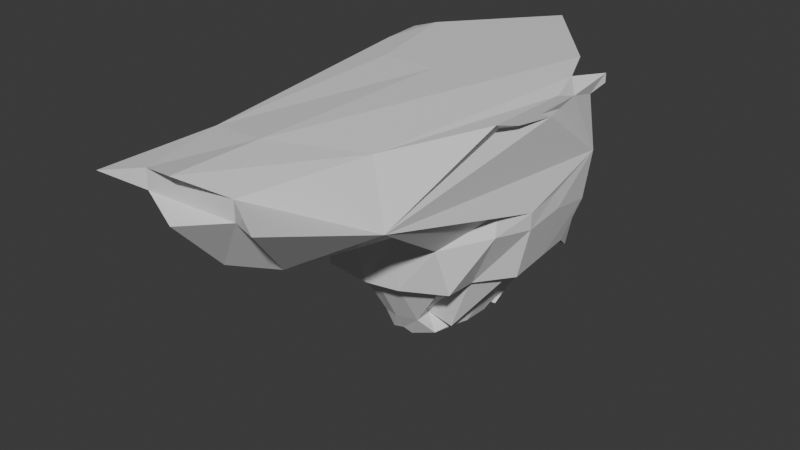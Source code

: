 # Source: house.blend  (saved by Blender 4.2.66; exported with 4.5.12 LTS)
import bpy
from mathutils import Matrix  # noqa: F401  (used for matrix-valued properties, if any)

bpy.ops.wm.read_factory_settings(use_empty=True)
scene = bpy.context.scene
scene.name = 'Scene'

# ---- collections
col_collection = bpy.data.collections.new('Collection'); scene.collection.children.link(col_collection)

# ---- materials (node trees are filled in below, after node groups)
mat_material = bpy.data.materials.new('Material')
mat_material.alpha_threshold = 0.0
mat_material.use_transparent_shadow = False
mat_material.roughness = 0.5
mat_material.line_color = (0.0, 0.0, 0.0, 1.0)

# ---- material node trees
mat_material.use_nodes = True; mat_material.node_tree.nodes.clear()
_N = mat_material.node_tree.nodes; _L = mat_material.node_tree.links
n0 = _N.new('ShaderNodeOutputMaterial'); n0.name = 'Material Output'; n0.location = (300, 300)
n1 = _N.new('ShaderNodeBsdfPrincipled'); n1.name = 'Principled BSDF'; n1.location = (10, 300)
n1.inputs[3].default_value = 1.45
_L.new(n1.outputs[0], n0.inputs[0])
n0.is_active_output = True

# ---- world
world_world = bpy.data.worlds.new('World'); scene.world = world_world
world_world.use_nodes = True; world_world.node_tree.nodes.clear()
_N = world_world.node_tree.nodes; _L = world_world.node_tree.links
n0 = _N.new('ShaderNodeOutputWorld'); n0.name = 'World Output'; n0.location = (300, 300)
n1 = _N.new('ShaderNodeBackground'); n1.name = 'Background'; n1.location = (10, 300)
n1.inputs[0].default_value = (0.05088, 0.05088, 0.05088, 1.0)
_L.new(n1.outputs[0], n0.inputs[0])
n0.is_active_output = True
world_world.color = (0.05088, 0.05088, 0.05088)
world_world.sun_shadow_jitter_overblur = 0.0

# ---- meshes
me_cube = bpy.data.meshes.new('Cube')
me_cube.from_pydata([(18.46, 3.12, 15.91), (18.05, 2.028, 14.11), (18.46, -14.75, 16.79), (16.82, -11.45, 14.89), (-17.15, 4.835, 17.24), (-19.26, 14.35, 1.408), (-10.75, -38.89, 16.75), (-16.52, -39.85, 6.641), (16.68, 7.236, 17.44), (17.65, 13.87, 3.546), (11.76, -32.42, 16.61), (16.26, -35.54, 7.648), (-0.5339, -40.54, 18.03), (8.945, -4.644, 18.03), (-10.01, -4.644, 18.03), (-0.5339, 31.56, 18.03), (-0.5339, -4.644, 18.03), (18.46, 5.405, 15.31), (18.46, -9.035, 14.98), (18.46, 0.9461, 16.61), (18.46, -0.8089, 13.8), (18.46, -3.653, 15.05), (-0.8225, 16.28, 3.188), (18.46, 14.35, 14.86), (-19.53, 14.35, 14.86), (8.965, 14.35, 18.03), (-10.03, 14.35, 18.03), (-10.55, 17.79, 0.445), (17.85, 11.1, 13.82), (-18.71, 11.06, 13.83), (13.72, 14.35, 18.03), (-5.284, 14.35, 18.03), (8.65, 16.26, -0.02599), (18.46, 14.35, 16.45), (-19.53, 14.35, 16.45), (4.216, 14.35, 18.03), (-14.78, 14.35, 18.03), (-19.81, -4.644, -0.268), (-15.63, 19.8, -5.986), (-0.5759, -48.08, 2.646), (18.67, -4.737, -0.2584), (3.927, 16.28, 3.188), (-5.572, 16.28, 3.188), (12.69, 21.69, -5.177), (-17.34, -11.95, 1.383), (-16.16, 10.17, 7.549), (7.813, -45.52, 3.825), (18.05, 2.683, 0.2805), (1.552, 16.28, 3.188), (-7.947, 16.28, 3.188), (10.79, 17.76, 3.931), (-18.98, 2.657, 0.2848), (-12.87, 17.43, 6.659), (-8.497, -46.14, 3.887), (16.82, -11.06, 1.294), (6.126, 17.45, 8.486), (-3.197, 16.28, 3.188), (15.15, 15.73, -2.243), (-18.0, -12.61, -1.952), (-14.66, -18.77, -3.469), (-16.91, 17.81, -8.615), (-18.12, 8.554, 2.589), (6.18, -20.09, -1.956), (11.8, -19.09, -3.213), (18.18, 3.336, -2.723), (17.03, 12.71, -4.753), (1.371, 16.58, -6.889), (-1.004, 16.58, -6.889), (-8.128, 16.58, -6.889), (-10.43, 16.53, -6.748), (10.55, 19.1, -7.161), (8.449, 17.2, 0.476), (-19.15, 3.319, -2.721), (-19.74, -4.644, -3.116), (-13.17, 18.27, -9.86), (-15.15, 15.67, -1.935), (-6.585, -20.76, -1.968), (-0.4895, -23.02, -3.302), (17.31, -11.99, -2.015), (18.62, -4.714, -3.109), (5.915, 17.58, -10.76), (3.797, 16.24, -5.517), (-3.379, 16.58, -6.889), (-5.754, 16.58, -6.889), (15.54, 14.6, -3.98), (13.05, 18.45, -3.171), (-12.86, -10.99, -11.01), (-10.87, -15.62, -12.74), (-13.47, 11.25, -12.43), (-15.59, 7.638, -11.65), (3.337, -17.85, -12.54), (10.06, -15.78, -12.12), (14.9, 2.888, -11.55), (14.68, 7.729, -11.65), (1.315, 10.03, -16.71), (-0.7121, 10.03, -16.71), (-6.794, 10.03, -16.71), (-8.848, 9.983, -16.57), (10.23, 11.64, -11.33), (8.993, 11.66, -11.13), (-15.87, 2.88, -11.55), (-16.36, -4.07, -11.96), (-11.54, 12.07, -12.85), (-15.23, 11.07, -12.84), (-3.722, -18.01, -12.68), (-0.2397, -18.52, -12.54), (12.4, -10.6, -10.98), (15.25, -3.921, -11.95), (5.296, 10.16, -17.05), (3.343, 10.03, -16.71), (-2.74, 10.03, -16.71), (-4.767, 10.03, -16.71), (13.42, 12.19, -11.56), (13.64, 11.19, -13.16), (-15.39, -11.25, -11.79), (-10.93, -17.75, -10.95), (-16.5, 10.73, -5.99), (-15.59, 8.625, -12.55), (5.54, -20.1, -11.64), (12.92, -17.04, -11.15), (16.17, 3.153, -11.55), (15.48, 9.554, -11.68), (1.655, 14.66, -8.68), (-0.7203, 14.66, -8.68), (-7.784, 14.62, -8.567), (-10.2, 14.66, -9.343), (10.71, 15.33, -11.54), (8.492, 15.43, -11.46), (-17.14, 3.073, -11.55), (-17.73, -4.678, -11.95), (-12.84, 14.86, -7.983), (-12.91, 13.66, -8.168), (-8.145, -20.17, -11.75), (-0.3321, -20.82, -11.97), (12.74, -11.09, -11.57), (16.61, -4.739, -11.94), (6.567, 14.01, -6.259), (4.003, 14.71, -8.802), (-3.095, 14.66, -8.68), (-5.47, 14.66, -8.68), (13.85, 13.74, -14.66), (12.56, 15.49, -11.65), (-7.35, -9.358, -22.38), (-6.54, -10.91, -19.88), (-9.891, 4.412, -20.5), (-9.529, 2.762, -20.88), (3.887, -13.26, -20.75), (3.469, -10.09, -20.52), (8.458, -0.4366, -20.52), (8.546, 2.836, -20.88), (1.602, 8.505, -14.58), (-0.5317, 8.505, -14.58), (-6.933, 8.505, -14.58), (-10.46, 10.13, -11.31), (8.467, 6.366, -19.09), (6.124, 5.455, -20.61), (-9.41, -0.4547, -20.52), (-9.218, -3.205, -20.23), (-8.349, 4.69, -22.23), (-7.536, 5.435, -20.81), (-2.675, -13.15, -21.24), (-0.3656, -13.47, -21.4), (8.069, -9.836, -21.83), (8.406, -2.759, -20.27), (6.979, 10.13, -11.31), (3.736, 8.505, -14.58), (-2.665, 8.505, -14.58), (-4.799, 8.505, -14.58), (8.917, 4.429, -20.5), (6.64, 5.463, -20.81), (-7.452, -7.793, -23.12), (-3.466, -10.58, -24.46), (-7.931, 2.857, -23.69), (-7.861, 2.56, -23.44), (1.449, -11.61, -24.94), (5.35, -10.57, -23.82), (7.26, 0.244, -23.73), (6.943, 2.599, -23.44), (1.135, 4.829, -20.12), (-0.5273, 4.829, -20.12), (-5.513, 4.829, -20.12), (-3.308, 0.3014, -29.2), (6.291, 3.037, -23.71), (7.21, 7.564, -14.63), (-8.301, 0.1695, -23.73), (-8.218, -4.515, -23.65), (-10.44, 7.564, -14.63), (-8.594, 3.011, -23.72), (-2.294, -11.65, -24.94), (-0.3289, -11.54, -24.58), (6.668, -7.356, -23.16), (7.215, -4.421, -23.66), (1.378, 0.3014, -29.2), (2.797, 4.829, -20.12), (-2.189, 4.829, -20.12), (-3.851, 4.829, -20.12), (7.016, 2.882, -23.69), (7.564, 3.015, -23.72), (1.659, 14.66, -12.66), (-0.7153, 14.66, -12.66), (-7.719, 14.66, -12.66), (-8.985, 14.69, -12.75), (10.62, 14.27, -11.2), (8.355, 14.26, -11.22), (6.267, 14.78, -13.0), (4.034, 14.66, -12.66), (-3.09, 14.66, -12.66), (-5.465, 14.66, -12.66), (1.497, 6.971, -15.82), (-0.5307, 6.971, -15.82), (-6.613, 6.971, -15.82), (-8.52, 6.971, -15.82), (7.776, 9.008, -11.73), (-10.78, 9.008, -11.73), (5.431, 6.971, -15.82), (3.524, 6.971, -15.82), (-2.558, 6.971, -15.82), (-4.586, 6.971, -15.82), (-0.7656, 15.9, 3.928), (-8.596, 16.67, 0.0442), (8.431, 17.92, 9.162), (3.984, 15.9, 3.928), (-5.515, 15.9, 3.928), (1.609, 15.9, 3.928), (-7.89, 15.9, 3.928), (8.754, 19.7, 7.895), (6.359, 15.9, 3.928), (-3.14, 15.9, 3.928), (-10.0, 14.86, -13.22), (10.92, 14.24, -10.94), (9.555, 9.008, -11.73), (9.995, 9.008, -11.73), (1.841, 14.35, -11.81), (-0.5339, 14.35, -11.81), (-7.498, 14.35, -11.81), (-8.844, 14.35, -11.81), (9.416, 14.45, -12.09), (8.659, 14.44, -12.07), (6.591, 14.35, -11.81), (4.216, 14.35, -11.81), (-2.909, 14.35, -11.81), (-5.284, 14.35, -11.81), (1.841, 9.008, -11.73), (-0.5339, 9.008, -11.73), (-7.658, 9.008, -11.73), (-8.248, 9.008, -11.73), (7.776, 9.008, -11.73), (6.43, 9.008, -11.73), (4.216, 9.008, -11.73), (-2.909, 9.008, -11.73), (-5.284, 9.008, -11.73), (-15.01, -55.79, 14.71), (-7.817, -53.36, 16.32), (7.298, -52.47, 16.23), (13.88, -55.88, 14.72), (-0.5339, -55.55, 18.03), (7.317, -52.47, 13.07), (-7.836, -53.36, 13.16), (-0.5899, -56.09, 11.41)], [], [(16, 14, 6, 12), (39, 46, 256, 258), (7, 6, 14, 4, 34, 24, 29, 5, 51, 37, 44), (48, 41, 81, 66), (21, 19, 2, 18), (5, 29, 24, 34, 4, 36, 26, 31, 15, 35, 25, 30, 8, 33, 23, 28, 9, 57, 43, 50, 32, 55, 41, 48, 22, 56, 42, 49, 27, 52, 38, 45), (0, 17, 1, 9, 28, 23, 33, 8), (3, 18, 2, 10, 11), (2, 19, 0, 8, 13, 10), (1, 20, 3, 11, 54, 40, 47, 9), (13, 16, 12, 10), (8, 30, 25, 35, 15, 16, 13), (15, 31, 26, 36, 4, 14, 16), (20, 21, 18, 3), (1, 17, 21, 20), (17, 0, 19, 21), (74, 69, 125, 130), (22, 48, 66, 67), (49, 42, 83, 68), (50, 43, 85, 70), (37, 51, 72, 73), (9, 47, 64, 65), (51, 5, 61, 72), (38, 52, 74, 75), (52, 27, 69, 74), (39, 53, 76, 77), (53, 7, 59, 76), (7, 44, 58, 59), (40, 54, 78, 79), (27, 49, 68, 69), (54, 11, 63, 78), (5, 45, 60, 61), (41, 55, 80, 81), (55, 32, 71, 80), (42, 56, 82, 83), (56, 22, 67, 82), (43, 57, 84, 85), (57, 9, 65, 84), (44, 37, 73, 58), (45, 38, 75, 60), (32, 50, 70, 71), (46, 39, 77, 62), (47, 40, 79, 64), (11, 46, 62, 63), (77, 76, 132, 133), (76, 59, 115, 132), (79, 78, 134, 135), (78, 63, 119, 134), (81, 80, 136, 137), (80, 71, 127, 136), (83, 82, 138, 139), (82, 67, 123, 138), (85, 84, 140, 141), (59, 58, 114, 115), (84, 65, 121, 140), (58, 73, 129, 114), (61, 60, 116, 117), (60, 75, 131, 116), (63, 62, 118, 119), (62, 77, 133, 118), (65, 64, 120, 121), (64, 79, 135, 120), (67, 66, 122, 123), (66, 81, 137, 122), (69, 68, 124, 125), (68, 83, 139, 124), (71, 70, 126, 127), (70, 85, 141, 126), (73, 72, 128, 129), (72, 61, 117, 128), (75, 74, 130, 131), (113, 112, 168, 169), (86, 87, 115, 114), (88, 89, 117, 116), (90, 91, 119, 118), (92, 93, 121, 120), (94, 95, 123, 122), (96, 97, 125, 124), (98, 99, 127, 126), (100, 101, 129, 128), (102, 103, 131, 130), (104, 105, 133, 132), (106, 107, 135, 134), (108, 109, 137, 136), (110, 111, 139, 138), (112, 113, 141, 140), (101, 86, 114, 129), (103, 88, 116, 131), (105, 90, 118, 133), (107, 92, 120, 135), (109, 94, 122, 137), (111, 96, 124, 139), (113, 98, 126, 141), (89, 100, 128, 117), (97, 102, 130, 125), (87, 104, 132, 115), (91, 106, 134, 119), (99, 108, 136, 127), (95, 110, 138, 123), (93, 112, 140, 121), (162, 147, 175, 190), (87, 86, 142, 143), (112, 93, 149, 168), (86, 101, 157, 142), (89, 88, 144, 145), (88, 103, 159, 144), (91, 90, 146, 147), (90, 105, 161, 146), (93, 92, 148, 149), (92, 107, 163, 148), (95, 94, 150, 151), (94, 109, 165, 150), (97, 96, 152, 153), (96, 111, 167, 152), (99, 98, 154, 155), (98, 113, 169, 154), (101, 100, 156, 157), (100, 89, 145, 156), (103, 102, 158, 159), (102, 97, 153, 158), (105, 104, 160, 161), (104, 87, 143, 160), (107, 106, 162, 163), (106, 91, 147, 162), (109, 108, 164, 165), (108, 99, 155, 164), (111, 110, 166, 167), (110, 95, 151, 166), (173, 172, 187, 186, 181, 180, 195, 194, 179, 178, 193, 192, 183, 182, 197, 196, 177, 176, 191, 190, 175, 174, 189, 188, 171, 170, 185, 184), (165, 164, 192, 193), (164, 155, 183, 192), (167, 166, 194, 195), (166, 151, 179, 194), (169, 168, 196, 197), (143, 142, 170, 171), (168, 149, 177, 196), (142, 157, 185, 170), (145, 144, 172, 173), (144, 159, 187, 172), (147, 146, 174, 175), (146, 161, 189, 174), (149, 148, 176, 177), (148, 163, 191, 176), (151, 150, 178, 179), (150, 165, 193, 178), (153, 152, 180, 181), (152, 167, 195, 180), (155, 154, 182, 183), (154, 169, 197, 182), (157, 156, 184, 185), (156, 145, 173, 184), (159, 158, 186, 187), (158, 153, 181, 186), (161, 160, 188, 189), (160, 143, 171, 188), (163, 162, 190, 191), (164, 165, 215, 214), (151, 166, 216, 209), (150, 151, 209, 208), (167, 152, 210, 217), (166, 167, 217, 216), (152, 153, 211, 210), (153, 158, 213, 211), (127, 136, 204, 203), (137, 122, 198, 205), (136, 137, 205, 204), (123, 138, 206, 199), (122, 123, 199, 198), (139, 124, 200, 207), (138, 139, 207, 206), (124, 125, 201, 200), (155, 164, 214, 212), (165, 150, 208, 215), (126, 127, 203, 202), (48, 22, 218, 223), (42, 49, 224, 222), (207, 200, 234, 241), (203, 204, 238, 237), (199, 206, 240, 233), (201, 125, 228, 235), (208, 209, 243, 242), (155, 212, 246, 231), (210, 211, 245, 244), (126, 202, 236, 229), (49, 27, 219, 224), (214, 215, 248, 247), (55, 41, 221, 226), (32, 55, 226, 220), (216, 217, 250, 249), (56, 42, 222, 227), (22, 56, 227, 218), (215, 208, 242, 248), (198, 199, 233, 232), (217, 210, 244, 250), (200, 201, 235, 234), (154, 155, 231, 230), (202, 203, 237, 236), (50, 32, 220, 225), (212, 214, 247, 246), (204, 205, 239, 238), (209, 216, 249, 243), (206, 207, 241, 240), (48, 41, 221, 223), (205, 198, 232, 239), (254, 253, 255, 252, 251, 257, 258, 256), (6, 7, 251, 252), (7, 53, 257, 251), (46, 11, 254, 256), (12, 6, 252, 255), (11, 10, 253, 254), (53, 39, 258, 257), (10, 12, 255, 253)])
_uv = me_cube.uv_layers.new(name='UVMap')
_uv.uv.foreach_set('vector', [0.75, 0.625, 0.875, 0.625, 0.875, 0.75, 0.75, 0.75, 0.375, 0.875, 0.375, 0.8125, 0.375, 0.8125, 0.375, 0.875, 0.375, 0.0, 0.625, 0.0, 0.625, 0.125, 0.625, 0.25, 0.5625, 0.25, 0.5, 0.25, 0.4375, 0.25, 0.375, 0.25, 0.375, 0.1875, 0.375, 0.125, 0.375, 0.0625, 0.375, 0.3906, 0.375, 0.4062, 0.375, 0.4062, 0.375, 0.3906, 0.5, 0.625, 0.625, 0.625, 0.625, 0.75, 0.5, 0.75, 0.375, 0.25, 0.4375, 0.25, 0.5, 0.25, 0.5625, 0.25, 0.625, 0.25, 0.625, 0.2812, 0.625, 0.3125, 0.625, 0.3438, 0.625, 0.375, 0.625, 0.4062, 0.625, 0.4375, 0.625, 0.4688, 0.625, 0.5, 0.5625, 0.5, 0.5, 0.5, 0.4375, 0.5, 0.375, 0.5, 0.375, 0.4844, 0.375, 0.4688, 0.375, 0.4531, 0.375, 0.4375, 0.375, 0.4219, 0.375, 0.4062, 0.375, 0.3906, 0.375, 0.375, 0.375, 0.3594, 0.375, 0.3438, 0.375, 0.3281, 0.375, 0.3125, 0.375, 0.2969, 0.375, 0.2812, 0.375, 0.2656, 0.625, 0.5, 0.5, 0.5, 0.375, 0.5, 0.375, 0.5, 0.4375, 0.5, 0.5, 0.5, 0.5625, 0.5, 0.625, 0.5, 0.375, 0.75, 0.5, 0.75, 0.625, 0.75, 0.625, 0.75, 0.375, 0.75, 0.625, 0.75, 0.625, 0.625, 0.625, 0.5, 0.625, 0.5, 0.625, 0.625, 0.625, 0.75, 0.375, 0.5, 0.375, 0.625, 0.375, 0.75, 0.375, 0.75, 0.375, 0.6875, 0.375, 0.625, 0.375, 0.5625, 0.375, 0.5, 0.625, 0.625, 0.75, 0.625, 0.75, 0.75, 0.625, 0.75, 0.625, 0.5, 0.6562, 0.5, 0.6875, 0.5, 0.7188, 0.5, 0.75, 0.5, 0.75, 0.625, 0.625, 0.625, 0.75, 0.5, 0.7812, 0.5, 0.8125, 0.5, 0.8438, 0.5, 0.875, 0.5, 0.875, 0.625, 0.75, 0.625, 0.375, 0.625, 0.5, 0.625, 0.5, 0.75, 0.375, 0.75, 0.375, 0.5, 0.5, 0.5, 0.5, 0.625, 0.375, 0.625, 0.5, 0.5, 0.625, 0.5, 0.625, 0.625, 0.5, 0.625, 0.375, 0.2969, 0.375, 0.3125, 0.375, 0.3125, 0.375, 0.2969, 0.375, 0.375, 0.375, 0.3906, 0.375, 0.3906, 0.375, 0.375, 0.375, 0.3281, 0.375, 0.3438, 0.375, 0.3438, 0.375, 0.3281, 0.375, 0.4531, 0.375, 0.4688, 0.375, 0.4688, 0.375, 0.4531, 0.375, 0.125, 0.375, 0.1875, 0.375, 0.1875, 0.375, 0.125, 0.375, 0.5, 0.375, 0.5625, 0.375, 0.5625, 0.375, 0.5, 0.375, 0.1875, 0.375, 0.25, 0.375, 0.25, 0.375, 0.1875, 0.375, 0.2812, 0.375, 0.2969, 0.375, 0.2969, 0.375, 0.2812, 0.375, 0.2969, 0.375, 0.3125, 0.375, 0.3125, 0.375, 0.2969, 0.375, 0.875, 0.375, 0.9375, 0.375, 0.9375, 0.375, 0.875, 0.375, 0.9375, 0.375, 1.0, 0.375, 1.0, 0.375, 0.9375, 0.375, 0.0, 0.375, 0.0625, 0.375, 0.0625, 0.375, 0.0, 0.375, 0.625, 0.375, 0.6875, 0.375, 0.6875, 0.375, 0.625, 0.375, 0.3125, 0.375, 0.3281, 0.375, 0.3281, 0.375, 0.3125, 0.375, 0.6875, 0.375, 0.75, 0.375, 0.75, 0.375, 0.6875, 0.375, 0.25, 0.375, 0.2656, 0.375, 0.2656, 0.375, 0.25, 0.375, 0.4062, 0.375, 0.4219, 0.375, 0.4219, 0.375, 0.4062, 0.375, 0.4219, 0.375, 0.4375, 0.375, 0.4375, 0.375, 0.4219, 0.375, 0.3438, 0.375, 0.3594, 0.375, 0.3594, 0.375, 0.3438, 0.375, 0.3594, 0.375, 0.375, 0.375, 0.375, 0.375, 0.3594, 0.375, 0.4688, 0.375, 0.4844, 0.375, 0.4844, 0.375, 0.4688, 0.375, 0.4844, 0.375, 0.5, 0.375, 0.5, 0.375, 0.4844, 0.375, 0.0625, 0.375, 0.125, 0.375, 0.125, 0.375, 0.0625, 0.375, 0.2656, 0.375, 0.2812, 0.375, 0.2812, 0.375, 0.2656, 0.375, 0.4375, 0.375, 0.4531, 0.375, 0.4531, 0.375, 0.4375, 0.375, 0.8125, 0.375, 0.875, 0.375, 0.875, 0.375, 0.8125, 0.375, 0.5625, 0.375, 0.625, 0.375, 0.625, 0.375, 0.5625, 0.375, 0.75, 0.375, 0.8125, 0.375, 0.8125, 0.375, 0.75, 0.375, 0.875, 0.375, 0.9375, 0.375, 0.9375, 0.375, 0.875, 0.375, 0.9375, 0.375, 1.0, 0.375, 1.0, 0.375, 0.9375, 0.375, 0.625, 0.375, 0.6875, 0.375, 0.6875, 0.375, 0.625, 0.375, 0.6875, 0.375, 0.75, 0.375, 0.75, 0.375, 0.6875, 0.375, 0.4062, 0.375, 0.4219, 0.375, 0.4219, 0.375, 0.4062, 0.375, 0.4219, 0.375, 0.4375, 0.375, 0.4375, 0.375, 0.4219, 0.375, 0.3438, 0.375, 0.3594, 0.375, 0.3594, 0.375, 0.3438, 0.375, 0.3594, 0.375, 0.375, 0.375, 0.375, 0.375, 0.3594, 0.375, 0.4688, 0.375, 0.4844, 0.375, 0.4844, 0.375, 0.4688, 0.375, 0.0, 0.375, 0.0625, 0.375, 0.0625, 0.375, 0.0, 0.375, 0.4844, 0.375, 0.5, 0.375, 0.5, 0.375, 0.4844, 0.375, 0.0625, 0.375, 0.125, 0.375, 0.125, 0.375, 0.0625, 0.375, 0.25, 0.375, 0.2656, 0.375, 0.2656, 0.375, 0.25, 0.375, 0.2656, 0.375, 0.2812, 0.375, 0.2812, 0.375, 0.2656, 0.375, 0.75, 0.375, 0.8125, 0.375, 0.8125, 0.375, 0.75, 0.375, 0.8125, 0.375, 0.875, 0.375, 0.875, 0.375, 0.8125, 0.375, 0.5, 0.375, 0.5625, 0.375, 0.5625, 0.375, 0.5, 0.375, 0.5625, 0.375, 0.625, 0.375, 0.625, 0.375, 0.5625, 0.375, 0.375, 0.375, 0.3906, 0.375, 0.3906, 0.375, 0.375, 0.375, 0.3906, 0.375, 0.4062, 0.375, 0.4062, 0.375, 0.3906, 0.375, 0.3125, 0.375, 0.3281, 0.375, 0.3281, 0.375, 0.3125, 0.375, 0.3281, 0.375, 0.3438, 0.375, 0.3438, 0.375, 0.3281, 0.375, 0.4375, 0.375, 0.4531, 0.375, 0.4531, 0.375, 0.4375, 0.375, 0.4531, 0.375, 0.4688, 0.375, 0.4688, 0.375, 0.4531, 0.375, 0.125, 0.375, 0.1875, 0.375, 0.1875, 0.375, 0.125, 0.375, 0.1875, 0.375, 0.25, 0.375, 0.25, 0.375, 0.1875, 0.375, 0.2812, 0.375, 0.2969, 0.375, 0.2969, 0.375, 0.2812, 0.3486, 0.5264, 0.3365, 0.5319, 0.3365, 0.5319, 0.3486, 0.5264, 0.1538, 0.6805, 0.1709, 0.7047, 0.125, 0.75, 0.125, 0.6875, 0.1648, 0.5322, 0.1649, 0.5321, 0.125, 0.5, 0.1406, 0.5, 0.3018, 0.7228, 0.3343, 0.6942, 0.375, 0.75, 0.3125, 0.75, 0.341, 0.56, 0.3365, 0.5317, 0.375, 0.5, 0.375, 0.5625, 0.2656, 0.5344, 0.2499, 0.5345, 0.25, 0.5, 0.2656, 0.5, 0.2026, 0.5337, 0.1868, 0.5327, 0.1875, 0.5, 0.2031, 0.5, 0.3289, 0.5312, 0.3129, 0.5329, 0.3125, 0.5, 0.3281, 0.5, 0.1585, 0.561, 0.1595, 0.6264, 0.125, 0.625, 0.125, 0.5625, 0.1707, 0.5309, 0.1506, 0.5257, 0.1562, 0.5, 0.1719, 0.5, 0.1947, 0.7216, 0.2501, 0.7165, 0.25, 0.75, 0.1875, 0.75, 0.345, 0.6817, 0.3403, 0.6267, 0.375, 0.625, 0.375, 0.6875, 0.2971, 0.5338, 0.2814, 0.5342, 0.2812, 0.5, 0.2969, 0.5, 0.2342, 0.5344, 0.2184, 0.5342, 0.2188, 0.5, 0.2344, 0.5, 0.3365, 0.5319, 0.3486, 0.5264, 0.3438, 0.5, 0.3594, 0.5, 0.1595, 0.6264, 0.1538, 0.6805, 0.125, 0.6875, 0.125, 0.625, 0.1506, 0.5257, 0.1648, 0.5322, 0.1406, 0.5, 0.1562, 0.5, 0.2501, 0.7165, 0.3018, 0.7228, 0.3125, 0.75, 0.25, 0.75, 0.3403, 0.6267, 0.341, 0.56, 0.375, 0.5625, 0.375, 0.625, 0.2814, 0.5342, 0.2656, 0.5344, 0.2656, 0.5, 0.2812, 0.5, 0.2184, 0.5342, 0.2026, 0.5337, 0.2031, 0.5, 0.2188, 0.5, 0.3486, 0.5264, 0.3289, 0.5312, 0.3281, 0.5, 0.3438, 0.5, 0.1649, 0.5321, 0.1585, 0.561, 0.125, 0.5625, 0.125, 0.5, 0.1868, 0.5327, 0.1707, 0.5309, 0.1719, 0.5, 0.1875, 0.5, 0.1709, 0.7047, 0.1947, 0.7216, 0.1875, 0.75, 0.125, 0.75, 0.3343, 0.6942, 0.345, 0.6817, 0.375, 0.6875, 0.375, 0.75, 0.3129, 0.5329, 0.2971, 0.5338, 0.2969, 0.5, 0.3125, 0.5, 0.2499, 0.5345, 0.2342, 0.5344, 0.2344, 0.5, 0.25, 0.5, 0.3365, 0.5317, 0.3365, 0.5319, 0.3594, 0.5, 0.375, 0.5, 0.345, 0.6817, 0.3343, 0.6942, 0.3343, 0.6942, 0.345, 0.6817, 0.1709, 0.7047, 0.1538, 0.6805, 0.1538, 0.6805, 0.1709, 0.7047, 0.3365, 0.5319, 0.3365, 0.5317, 0.3365, 0.5317, 0.3365, 0.5319, 0.1538, 0.6805, 0.1595, 0.6264, 0.1595, 0.6264, 0.1538, 0.6805, 0.1649, 0.5321, 0.1648, 0.5322, 0.1648, 0.5322, 0.1649, 0.5321, 0.1648, 0.5322, 0.1506, 0.5257, 0.1506, 0.5257, 0.1648, 0.5322, 0.3343, 0.6942, 0.3018, 0.7228, 0.3018, 0.7228, 0.3343, 0.6942, 0.3018, 0.7228, 0.2501, 0.7165, 0.2501, 0.7165, 0.3018, 0.7228, 0.3365, 0.5317, 0.341, 0.56, 0.341, 0.56, 0.3365, 0.5317, 0.341, 0.56, 0.3403, 0.6267, 0.3403, 0.6267, 0.341, 0.56, 0.2499, 0.5345, 0.2656, 0.5344, 0.2656, 0.5344, 0.2499, 0.5345, 0.2656, 0.5344, 0.2814, 0.5342, 0.2814, 0.5342, 0.2656, 0.5344, 0.1868, 0.5327, 0.2026, 0.5337, 0.2026, 0.5337, 0.1868, 0.5327, 0.2026, 0.5337, 0.2184, 0.5342, 0.2184, 0.5342, 0.2026, 0.5337, 0.3129, 0.5329, 0.3289, 0.5312, 0.3289, 0.5312, 0.3129, 0.5329, 0.3289, 0.5312, 0.3486, 0.5264, 0.3486, 0.5264, 0.3289, 0.5312, 0.1595, 0.6264, 0.1585, 0.561, 0.1585, 0.561, 0.1595, 0.6264, 0.1585, 0.561, 0.1649, 0.5321, 0.1649, 0.5321, 0.1585, 0.561, 0.1506, 0.5257, 0.1707, 0.5309, 0.1707, 0.5309, 0.1506, 0.5257, 0.1707, 0.5309, 0.1868, 0.5327, 0.1868, 0.5327, 0.1707, 0.5309, 0.2501, 0.7165, 0.1947, 0.7216, 0.1947, 0.7216, 0.2501, 0.7165, 0.1947, 0.7216, 0.1709, 0.7047, 0.1709, 0.7047, 0.1947, 0.7216, 0.3403, 0.6267, 0.345, 0.6817, 0.345, 0.6817, 0.3403, 0.6267, 0.345, 0.6817, 0.3343, 0.6942, 0.3343, 0.6942, 0.345, 0.6817, 0.2814, 0.5342, 0.2971, 0.5338, 0.2971, 0.5338, 0.2814, 0.5342, 0.2971, 0.5338, 0.3129, 0.5329, 0.3129, 0.5329, 0.2971, 0.5338, 0.2184, 0.5342, 0.2342, 0.5344, 0.2342, 0.5344, 0.2184, 0.5342, 0.2342, 0.5344, 0.2499, 0.5345, 0.2499, 0.5345, 0.2342, 0.5344, 0.1649, 0.5321, 0.1648, 0.5322, 0.1506, 0.5257, 0.1707, 0.5309, 0.1868, 0.5327, 0.2026, 0.5337, 0.2184, 0.5342, 0.2342, 0.5344, 0.2499, 0.5345, 0.2656, 0.5344, 0.2814, 0.5342, 0.2971, 0.5338, 0.3129, 0.5329, 0.3289, 0.5312, 0.3486, 0.5264, 0.3365, 0.5319, 0.3365, 0.5317, 0.341, 0.56, 0.3403, 0.6267, 0.345, 0.6817, 0.3343, 0.6942, 0.3018, 0.7228, 0.2501, 0.7165, 0.1947, 0.7216, 0.1709, 0.7047, 0.1538, 0.6805, 0.1595, 0.6264, 0.1585, 0.561, 0.2814, 0.5342, 0.2971, 0.5338, 0.2971, 0.5338, 0.2814, 0.5342, 0.2971, 0.5338, 0.3129, 0.5329, 0.3129, 0.5329, 0.2971, 0.5338, 0.2184, 0.5342, 0.2342, 0.5344, 0.2342, 0.5344, 0.2184, 0.5342, 0.2342, 0.5344, 0.2499, 0.5345, 0.2499, 0.5345, 0.2342, 0.5344, 0.3486, 0.5264, 0.3365, 0.5319, 0.3365, 0.5319, 0.3486, 0.5264, 0.1709, 0.7047, 0.1538, 0.6805, 0.1538, 0.6805, 0.1709, 0.7047, 0.3365, 0.5319, 0.3365, 0.5317, 0.3365, 0.5317, 0.3365, 0.5319, 0.1538, 0.6805, 0.1595, 0.6264, 0.1595, 0.6264, 0.1538, 0.6805, 0.1649, 0.5321, 0.1648, 0.5322, 0.1648, 0.5322, 0.1649, 0.5321, 0.1648, 0.5322, 0.1506, 0.5257, 0.1506, 0.5257, 0.1648, 0.5322, 0.3343, 0.6942, 0.3018, 0.7228, 0.3018, 0.7228, 0.3343, 0.6942, 0.3018, 0.7228, 0.2501, 0.7165, 0.2501, 0.7165, 0.3018, 0.7228, 0.3365, 0.5317, 0.341, 0.56, 0.341, 0.56, 0.3365, 0.5317, 0.341, 0.56, 0.3403, 0.6267, 0.3403, 0.6267, 0.341, 0.56, 0.2499, 0.5345, 0.2656, 0.5344, 0.2656, 0.5344, 0.2499, 0.5345, 0.2656, 0.5344, 0.2814, 0.5342, 0.2814, 0.5342, 0.2656, 0.5344, 0.1868, 0.5327, 0.2026, 0.5337, 0.2026, 0.5337, 0.1868, 0.5327, 0.2026, 0.5337, 0.2184, 0.5342, 0.2184, 0.5342, 0.2026, 0.5337, 0.3129, 0.5329, 0.3289, 0.5312, 0.3289, 0.5312, 0.3129, 0.5329, 0.3289, 0.5312, 0.3486, 0.5264, 0.3486, 0.5264, 0.3289, 0.5312, 0.1595, 0.6264, 0.1585, 0.561, 0.1585, 0.561, 0.1595, 0.6264, 0.1585, 0.561, 0.1649, 0.5321, 0.1649, 0.5321, 0.1585, 0.561, 0.1506, 0.5257, 0.1707, 0.5309, 0.1707, 0.5309, 0.1506, 0.5257, 0.1707, 0.5309, 0.1868, 0.5327, 0.1868, 0.5327, 0.1707, 0.5309, 0.2501, 0.7165, 0.1947, 0.7216, 0.1947, 0.7216, 0.2501, 0.7165, 0.1947, 0.7216, 0.1709, 0.7047, 0.1709, 0.7047, 0.1947, 0.7216, 0.3403, 0.6267, 0.345, 0.6817, 0.345, 0.6817, 0.3403, 0.6267, 0.2971, 0.5338, 0.2814, 0.5342, 0.2814, 0.5342, 0.2971, 0.5338, 0.2499, 0.5345, 0.2342, 0.5344, 0.2342, 0.5344, 0.2499, 0.5345, 0.2656, 0.5344, 0.2499, 0.5345, 0.2499, 0.5345, 0.2656, 0.5344, 0.2184, 0.5342, 0.2026, 0.5337, 0.2026, 0.5337, 0.2184, 0.5342, 0.2342, 0.5344, 0.2184, 0.5342, 0.2184, 0.5342, 0.2342, 0.5344, 0.2026, 0.5337, 0.1868, 0.5327, 0.1868, 0.5327, 0.2026, 0.5337, 0.1868, 0.5327, 0.1707, 0.5309, 0.1707, 0.5309, 0.1868, 0.5327, 0.375, 0.4375, 0.375, 0.4219, 0.375, 0.4219, 0.375, 0.4375, 0.375, 0.4062, 0.375, 0.3906, 0.375, 0.3906, 0.375, 0.4062, 0.375, 0.4219, 0.375, 0.4062, 0.375, 0.4062, 0.375, 0.4219, 0.375, 0.375, 0.375, 0.3594, 0.375, 0.3594, 0.375, 0.375, 0.375, 0.3906, 0.375, 0.375, 0.375, 0.375, 0.375, 0.3906, 0.375, 0.3438, 0.375, 0.3281, 0.375, 0.3281, 0.375, 0.3438, 0.375, 0.3594, 0.375, 0.3438, 0.375, 0.3438, 0.375, 0.3594, 0.375, 0.3281, 0.375, 0.3125, 0.375, 0.3125, 0.375, 0.3281, 0.3129, 0.5329, 0.2971, 0.5338, 0.2971, 0.5338, 0.3129, 0.5329, 0.2814, 0.5342, 0.2656, 0.5344, 0.2656, 0.5344, 0.2814, 0.5342, 0.375, 0.4531, 0.375, 0.4375, 0.375, 0.4375, 0.375, 0.4531, 0.375, 0.3906, 0.375, 0.375, 0.375, 0.375, 0.375, 0.3906, 0.375, 0.3438, 0.375, 0.3281, 0.375, 0.3281, 0.375, 0.3438, 0.375, 0.3438, 0.375, 0.3281, 0.375, 0.3281, 0.375, 0.3438, 0.375, 0.4375, 0.375, 0.4219, 0.375, 0.4219, 0.375, 0.4375, 0.375, 0.375, 0.375, 0.3594, 0.375, 0.3594, 0.375, 0.375, 0.375, 0.3125, 0.375, 0.3125, 0.375, 0.3125, 0.375, 0.3125, 0.2656, 0.5344, 0.2499, 0.5345, 0.2499, 0.5345, 0.2656, 0.5344, 0.3129, 0.5329, 0.3129, 0.5329, 0.3129, 0.5329, 0.3129, 0.5329, 0.2026, 0.5337, 0.1868, 0.5327, 0.1868, 0.5327, 0.2026, 0.5337, 0.375, 0.4531, 0.375, 0.4531, 0.375, 0.4531, 0.375, 0.4531, 0.375, 0.3281, 0.375, 0.3125, 0.375, 0.3125, 0.375, 0.3281, 0.2971, 0.5338, 0.2814, 0.5342, 0.2814, 0.5342, 0.2971, 0.5338, 0.375, 0.4219, 0.375, 0.4062, 0.375, 0.4062, 0.375, 0.4219, 0.375, 0.4375, 0.375, 0.4219, 0.375, 0.4219, 0.375, 0.4375, 0.2342, 0.5344, 0.2184, 0.5342, 0.2184, 0.5342, 0.2342, 0.5344, 0.375, 0.3594, 0.375, 0.3438, 0.375, 0.3438, 0.375, 0.3594, 0.375, 0.375, 0.375, 0.3594, 0.375, 0.3594, 0.375, 0.375, 0.2814, 0.5342, 0.2656, 0.5344, 0.2656, 0.5344, 0.2814, 0.5342, 0.375, 0.3906, 0.375, 0.375, 0.375, 0.375, 0.375, 0.3906, 0.2184, 0.5342, 0.2026, 0.5337, 0.2026, 0.5337, 0.2184, 0.5342, 0.375, 0.3281, 0.375, 0.3125, 0.375, 0.3125, 0.375, 0.3281, 0.3289, 0.5312, 0.3129, 0.5329, 0.3129, 0.5329, 0.3289, 0.5312, 0.375, 0.4531, 0.375, 0.4375, 0.375, 0.4375, 0.375, 0.4531, 0.375, 0.4531, 0.375, 0.4375, 0.375, 0.4375, 0.375, 0.4531, 0.3129, 0.5329, 0.2971, 0.5338, 0.2971, 0.5338, 0.3129, 0.5329, 0.375, 0.4219, 0.375, 0.4062, 0.375, 0.4062, 0.375, 0.4219, 0.2499, 0.5345, 0.2342, 0.5344, 0.2342, 0.5344, 0.2499, 0.5345, 0.375, 0.3594, 0.375, 0.3438, 0.375, 0.3438, 0.375, 0.3594, 0.375, 0.3906, 0.375, 0.4062, 0.375, 0.4062, 0.375, 0.3906, 0.375, 0.4062, 0.375, 0.3906, 0.375, 0.3906, 0.375, 0.4062, 0.375, 0.75, 0.625, 0.75, 0.625, 0.875, 0.625, 1.0, 0.375, 1.0, 0.375, 0.9375, 0.375, 0.875, 0.375, 0.8125, 0.625, 0.0, 0.375, 0.0, 0.375, 0.0, 0.625, 0.0, 0.375, 1.0, 0.375, 0.9375, 0.375, 0.9375, 0.375, 1.0, 0.375, 0.8125, 0.375, 0.75, 0.375, 0.75, 0.375, 0.8125, 0.75, 0.75, 0.875, 0.75, 0.875, 0.75, 0.75, 0.75, 0.375, 0.75, 0.625, 0.75, 0.625, 0.75, 0.375, 0.75, 0.375, 0.9375, 0.375, 0.875, 0.375, 0.875, 0.375, 0.9375, 0.625, 0.75, 0.75, 0.75, 0.75, 0.75, 0.625, 0.75])
_ca = me_cube.color_attributes.new('Attribute', 'BYTE_COLOR', 'CORNER')
_ca.data.foreach_set('color', [1.0, 1.0, 1.0, 1.0, 1.0, 1.0, 1.0, 1.0, 1.0, 1.0, 1.0, 1.0, 1.0, 1.0, 1.0, 1.0, 1.0, 1.0, 1.0, 1.0, 1.0, 1.0, 1.0, 1.0, 1.0, 1.0, 1.0, 1.0, 1.0, 1.0, 1.0, 1.0, 1.0, 1.0, 1.0, 1.0, 1.0, 1.0, 1.0, 1.0, 1.0, 1.0, 1.0, 1.0, 1.0, 1.0, 1.0, 1.0, 1.0, 1.0, 1.0, 1.0, 1.0, 1.0, 1.0, 1.0, 1.0, 1.0, 1.0, 1.0, 1.0, 1.0, 1.0, 1.0, 1.0, 1.0, 1.0, 1.0, 1.0, 1.0, 1.0, 1.0, 1.0, 1.0, 1.0, 1.0, 1.0, 1.0, 1.0, 1.0, 1.0, 1.0, 1.0, 1.0, 1.0, 1.0, 1.0, 1.0, 1.0, 1.0, 1.0, 1.0, 1.0, 1.0, 1.0, 1.0, 1.0, 1.0, 1.0, 1.0, 1.0, 1.0, 1.0, 1.0, 1.0, 1.0, 1.0, 1.0, 1.0, 1.0, 1.0, 1.0, 1.0, 1.0, 1.0, 1.0, 1.0, 1.0, 1.0, 1.0, 1.0, 1.0, 1.0, 1.0, 1.0, 1.0, 1.0, 1.0, 1.0, 1.0, 1.0, 1.0, 1.0, 1.0, 1.0, 1.0, 1.0, 1.0, 1.0, 1.0, 1.0, 1.0, 1.0, 1.0, 1.0, 1.0, 1.0, 1.0, 1.0, 1.0, 1.0, 1.0, 1.0, 1.0, 1.0, 1.0, 1.0, 1.0, 1.0, 1.0, 1.0, 1.0, 1.0, 1.0, 1.0, 1.0, 1.0, 1.0, 1.0, 1.0, 1.0, 1.0, 1.0, 1.0, 1.0, 1.0, 1.0, 1.0, 1.0, 1.0, 1.0, 1.0, 1.0, 1.0, 1.0, 1.0, 1.0, 1.0, 1.0, 1.0, 1.0, 1.0, 1.0, 1.0, 1.0, 1.0, 1.0, 1.0, 1.0, 1.0, 1.0, 1.0, 1.0, 1.0, 1.0, 1.0, 1.0, 1.0, 1.0, 1.0, 1.0, 1.0, 1.0, 1.0, 1.0, 1.0, 1.0, 1.0, 1.0, 1.0, 1.0, 1.0, 1.0, 1.0, 1.0, 1.0, 1.0, 1.0, 1.0, 1.0, 1.0, 1.0, 1.0, 1.0, 1.0, 1.0, 1.0, 1.0, 1.0, 1.0, 1.0, 1.0, 1.0, 1.0, 1.0, 1.0, 1.0, 1.0, 1.0, 1.0, 1.0, 1.0, 1.0, 1.0, 1.0, 1.0, 1.0, 1.0, 1.0, 1.0, 1.0, 1.0, 1.0, 1.0, 1.0, 1.0, 1.0, 1.0, 1.0, 1.0, 1.0, 1.0, 1.0, 1.0, 1.0, 1.0, 1.0, 1.0, 1.0, 1.0, 1.0, 1.0, 1.0, 1.0, 1.0, 1.0, 1.0, 1.0, 1.0, 1.0, 1.0, 1.0, 1.0, 1.0, 1.0, 1.0, 1.0, 1.0, 1.0, 1.0, 1.0, 1.0, 1.0, 1.0, 1.0, 1.0, 1.0, 1.0, 1.0, 1.0, 1.0, 1.0, 1.0, 1.0, 1.0, 1.0, 1.0, 1.0, 1.0, 1.0, 1.0, 1.0, 1.0, 1.0, 1.0, 1.0, 1.0, 1.0, 1.0, 1.0, 1.0, 1.0, 1.0, 1.0, 1.0, 1.0, 1.0, 1.0, 1.0, 1.0, 1.0, 1.0, 1.0, 1.0, 1.0, 1.0, 1.0, 1.0, 1.0, 1.0, 1.0, 1.0, 1.0, 1.0, 1.0, 1.0, 1.0, 1.0, 1.0, 1.0, 1.0, 1.0, 1.0, 1.0, 1.0, 1.0, 1.0, 1.0, 1.0, 1.0, 1.0, 1.0, 1.0, 1.0, 1.0, 1.0, 1.0, 1.0, 1.0, 1.0, 1.0, 1.0, 1.0, 1.0, 1.0, 1.0, 1.0, 1.0, 1.0, 1.0, 1.0, 1.0, 1.0, 1.0, 1.0, 1.0, 1.0, 1.0, 1.0, 1.0, 1.0, 1.0, 1.0, 1.0, 1.0, 1.0, 1.0, 1.0, 1.0, 1.0, 1.0, 1.0, 1.0, 1.0, 1.0, 1.0, 1.0, 1.0, 1.0, 1.0, 1.0, 1.0, 1.0, 1.0, 1.0, 1.0, 1.0, 1.0, 1.0, 1.0, 1.0, 1.0, 1.0, 1.0, 1.0, 1.0, 1.0, 1.0, 1.0, 1.0, 1.0, 1.0, 1.0, 1.0, 1.0, 1.0, 1.0, 1.0, 1.0, 1.0, 1.0, 1.0, 1.0, 1.0, 1.0, 1.0, 1.0, 1.0, 1.0, 1.0, 1.0, 1.0, 1.0, 1.0, 1.0, 1.0, 1.0, 1.0, 1.0, 1.0, 1.0, 1.0, 1.0, 1.0, 1.0, 1.0, 1.0, 1.0, 1.0, 1.0, 1.0, 1.0, 1.0, 1.0, 1.0, 1.0, 1.0, 1.0, 1.0, 1.0, 1.0, 1.0, 1.0, 1.0, 1.0, 1.0, 1.0, 1.0, 1.0, 1.0, 1.0, 1.0, 1.0, 1.0, 1.0, 1.0, 1.0, 1.0, 1.0, 1.0, 1.0, 1.0, 1.0, 1.0, 1.0, 1.0, 1.0, 1.0, 1.0, 1.0, 1.0, 1.0, 1.0, 1.0, 1.0, 1.0, 1.0, 1.0, 1.0, 1.0, 1.0, 1.0, 1.0, 1.0, 1.0, 1.0, 1.0, 1.0, 1.0, 1.0, 1.0, 1.0, 1.0, 1.0, 1.0, 1.0, 1.0, 1.0, 1.0, 1.0, 1.0, 1.0, 1.0, 1.0, 1.0, 1.0, 1.0, 1.0, 1.0, 1.0, 1.0, 1.0, 1.0, 1.0, 1.0, 1.0, 1.0, 1.0, 1.0, 1.0, 1.0, 1.0, 1.0, 1.0, 1.0, 1.0, 1.0, 1.0, 1.0, 1.0, 1.0, 1.0, 1.0, 1.0, 1.0, 1.0, 1.0, 1.0, 1.0, 1.0, 1.0, 1.0, 1.0, 1.0, 1.0, 1.0, 1.0, 1.0, 1.0, 1.0, 1.0, 1.0, 1.0, 1.0, 1.0, 1.0, 1.0, 1.0, 1.0, 1.0, 1.0, 1.0, 1.0, 1.0, 1.0, 1.0, 1.0, 1.0, 1.0, 1.0, 1.0, 1.0, 1.0, 1.0, 1.0, 1.0, 1.0, 1.0, 1.0, 1.0, 1.0, 1.0, 1.0, 1.0, 1.0, 1.0, 1.0, 1.0, 1.0, 1.0, 1.0, 1.0, 1.0, 1.0, 1.0, 1.0, 1.0, 1.0, 1.0, 1.0, 1.0, 1.0, 1.0, 1.0, 1.0, 1.0, 1.0, 1.0, 1.0, 1.0, 1.0, 1.0, 1.0, 1.0, 1.0, 1.0, 1.0, 1.0, 1.0, 1.0, 1.0, 1.0, 1.0, 1.0, 1.0, 1.0, 1.0, 1.0, 1.0, 1.0, 1.0, 1.0, 1.0, 1.0, 1.0, 1.0, 1.0, 1.0, 1.0, 1.0, 1.0, 1.0, 1.0, 1.0, 1.0, 1.0, 1.0, 1.0, 1.0, 1.0, 1.0, 1.0, 1.0, 1.0, 1.0, 1.0, 1.0, 1.0, 1.0, 1.0, 1.0, 1.0, 1.0, 1.0, 1.0, 1.0, 1.0, 1.0, 1.0, 1.0, 1.0, 1.0, 1.0, 1.0, 1.0, 1.0, 1.0, 1.0, 1.0, 1.0, 1.0, 1.0, 1.0, 1.0, 1.0, 1.0, 1.0, 1.0, 1.0, 1.0, 1.0, 1.0, 1.0, 1.0, 1.0, 1.0, 1.0, 1.0, 1.0, 1.0, 1.0, 1.0, 1.0, 1.0, 1.0, 1.0, 1.0, 1.0, 1.0, 1.0, 1.0, 1.0, 1.0, 1.0, 1.0, 1.0, 1.0, 1.0, 1.0, 1.0, 1.0, 1.0, 1.0, 1.0, 1.0, 1.0, 1.0, 1.0, 1.0, 1.0, 1.0, 1.0, 1.0, 1.0, 1.0, 1.0, 1.0, 1.0, 1.0, 1.0, 1.0, 1.0, 1.0, 1.0, 1.0, 1.0, 1.0, 1.0, 1.0, 1.0, 1.0, 1.0, 1.0, 1.0, 1.0, 1.0, 1.0, 1.0, 1.0, 1.0, 1.0, 1.0, 1.0, 1.0, 1.0, 1.0, 1.0, 1.0, 1.0, 1.0, 1.0, 1.0, 1.0, 1.0, 1.0, 1.0, 1.0, 1.0, 1.0, 1.0, 1.0, 1.0, 1.0, 1.0, 1.0, 1.0, 1.0, 1.0, 1.0, 1.0, 1.0, 1.0, 1.0, 1.0, 1.0, 1.0, 1.0, 1.0, 1.0, 1.0, 1.0, 1.0, 1.0, 1.0, 1.0, 1.0, 1.0, 1.0, 1.0, 1.0, 1.0, 1.0, 1.0, 1.0, 1.0, 1.0, 1.0, 1.0, 1.0, 1.0, 1.0, 1.0, 1.0, 1.0, 1.0, 1.0, 1.0, 1.0, 1.0, 1.0, 1.0, 1.0, 1.0, 1.0, 1.0, 1.0, 1.0, 1.0, 1.0, 1.0, 1.0, 1.0, 1.0, 1.0, 1.0, 1.0, 1.0, 1.0, 1.0, 1.0, 1.0, 1.0, 1.0, 1.0, 1.0, 1.0, 1.0, 1.0, 1.0, 1.0, 1.0, 1.0, 1.0, 1.0, 1.0, 1.0, 1.0, 1.0, 1.0, 1.0, 1.0, 1.0, 1.0, 1.0, 1.0, 1.0, 1.0, 1.0, 1.0, 1.0, 1.0, 1.0, 1.0, 1.0, 1.0, 1.0, 1.0, 1.0, 1.0, 1.0, 1.0, 1.0, 1.0, 1.0, 1.0, 1.0, 1.0, 1.0, 1.0, 1.0, 1.0, 1.0, 1.0, 1.0, 1.0, 1.0, 1.0, 1.0, 1.0, 1.0, 1.0, 1.0, 1.0, 1.0, 1.0, 1.0, 1.0, 1.0, 1.0, 1.0, 1.0, 1.0, 1.0, 1.0, 1.0, 1.0, 1.0, 1.0, 1.0, 1.0, 1.0, 1.0, 1.0, 1.0, 1.0, 1.0, 1.0, 1.0, 1.0, 1.0, 1.0, 1.0, 1.0, 1.0, 1.0, 1.0, 1.0, 1.0, 1.0, 1.0, 1.0, 1.0, 1.0, 1.0, 1.0, 1.0, 1.0, 1.0, 1.0, 1.0, 1.0, 1.0, 1.0, 1.0, 1.0, 1.0, 1.0, 1.0, 1.0, 1.0, 1.0, 1.0, 1.0, 1.0, 1.0, 1.0, 1.0, 1.0, 1.0, 1.0, 1.0, 1.0, 1.0, 1.0, 1.0, 1.0, 1.0, 1.0, 1.0, 1.0, 1.0, 1.0, 1.0, 1.0, 1.0, 1.0, 1.0, 1.0, 1.0, 1.0, 1.0, 1.0, 1.0, 1.0, 1.0, 1.0, 1.0, 1.0, 1.0, 1.0, 1.0, 1.0, 1.0, 1.0, 1.0, 1.0, 1.0, 1.0, 1.0, 1.0, 1.0, 1.0, 1.0, 1.0, 1.0, 1.0, 1.0, 1.0, 1.0, 1.0, 1.0, 1.0, 1.0, 1.0, 1.0, 1.0, 1.0, 1.0, 1.0, 1.0, 1.0, 1.0, 1.0, 1.0, 1.0, 1.0, 1.0, 1.0, 1.0, 1.0, 1.0, 1.0, 1.0, 1.0, 1.0, 1.0, 1.0, 1.0, 1.0, 1.0, 1.0, 1.0, 1.0, 1.0, 1.0, 1.0, 1.0, 1.0, 1.0, 1.0, 1.0, 1.0, 1.0, 1.0, 1.0, 1.0, 1.0, 1.0, 1.0, 1.0, 1.0, 1.0, 1.0, 1.0, 1.0, 1.0, 1.0, 1.0, 1.0, 1.0, 1.0, 1.0, 1.0, 1.0, 1.0, 1.0, 1.0, 1.0, 1.0, 1.0, 1.0, 1.0, 1.0, 1.0, 1.0, 1.0, 1.0, 1.0, 1.0, 1.0, 1.0, 1.0, 1.0, 1.0, 1.0, 1.0, 1.0, 1.0, 1.0, 1.0, 1.0, 1.0, 1.0, 1.0, 1.0, 1.0, 1.0, 1.0, 1.0, 1.0, 1.0, 1.0, 1.0, 1.0, 1.0, 1.0, 1.0, 1.0, 1.0, 1.0, 1.0, 1.0, 1.0, 1.0, 1.0, 1.0, 1.0, 1.0, 1.0, 1.0, 1.0, 1.0, 1.0, 1.0, 1.0, 1.0, 1.0, 1.0, 1.0, 1.0, 1.0, 1.0, 1.0, 1.0, 1.0, 1.0, 1.0, 1.0, 1.0, 1.0, 1.0, 1.0, 1.0, 1.0, 1.0, 1.0, 1.0, 1.0, 1.0, 1.0, 1.0, 1.0, 1.0, 1.0, 1.0, 1.0, 1.0, 1.0, 1.0, 1.0, 1.0, 1.0, 1.0, 1.0, 1.0, 1.0, 1.0, 1.0, 1.0, 1.0, 1.0, 1.0, 1.0, 1.0, 1.0, 1.0, 1.0, 1.0, 1.0, 1.0, 1.0, 1.0, 1.0, 1.0, 1.0, 1.0, 1.0, 1.0, 1.0, 1.0, 1.0, 1.0, 1.0, 1.0, 1.0, 1.0, 1.0, 1.0, 1.0, 1.0, 1.0, 1.0, 1.0, 1.0, 1.0, 1.0, 1.0, 1.0, 1.0, 1.0, 1.0, 1.0, 1.0, 1.0, 1.0, 1.0, 1.0, 1.0, 1.0, 1.0, 1.0, 1.0, 1.0, 1.0, 1.0, 1.0, 1.0, 1.0, 1.0, 1.0, 1.0, 1.0, 1.0, 1.0, 1.0, 1.0, 1.0, 1.0, 1.0, 1.0, 1.0, 1.0, 1.0, 1.0, 1.0, 1.0, 1.0, 1.0, 1.0, 1.0, 1.0, 1.0, 1.0, 1.0, 1.0, 1.0, 1.0, 1.0, 1.0, 1.0, 1.0, 1.0, 1.0, 1.0, 1.0, 1.0, 1.0, 1.0, 1.0, 1.0, 1.0, 1.0, 1.0, 1.0, 1.0, 1.0, 1.0, 1.0, 1.0, 1.0, 1.0, 1.0, 1.0, 1.0, 1.0, 1.0, 1.0, 1.0, 1.0, 1.0, 1.0, 1.0, 1.0, 1.0, 1.0, 1.0, 1.0, 1.0, 1.0, 1.0, 1.0, 1.0, 1.0, 1.0, 1.0, 1.0, 1.0, 1.0, 1.0, 1.0, 1.0, 1.0, 1.0, 1.0, 1.0, 1.0, 1.0, 1.0, 1.0, 1.0, 1.0, 1.0, 1.0, 1.0, 1.0, 1.0, 1.0, 1.0, 1.0, 1.0, 1.0, 1.0, 1.0, 1.0, 1.0, 1.0, 1.0, 1.0, 1.0, 1.0, 1.0, 1.0, 1.0, 1.0, 1.0, 1.0, 1.0, 1.0, 1.0, 1.0, 1.0, 1.0, 1.0, 1.0, 1.0, 1.0, 1.0, 1.0, 1.0, 1.0, 1.0, 1.0, 1.0, 1.0, 1.0, 1.0, 1.0, 1.0, 1.0, 1.0, 1.0, 1.0, 1.0, 1.0, 1.0, 1.0, 1.0, 1.0, 1.0, 1.0, 1.0, 1.0, 1.0, 1.0, 1.0, 1.0, 1.0, 1.0, 1.0, 1.0, 1.0, 1.0, 1.0, 1.0, 1.0, 1.0, 1.0, 1.0, 1.0, 1.0, 1.0, 1.0, 1.0, 1.0, 1.0, 1.0, 1.0, 1.0, 1.0, 1.0, 1.0, 1.0, 1.0, 1.0, 1.0, 1.0, 1.0, 1.0, 1.0, 1.0, 1.0, 1.0, 1.0, 1.0, 1.0, 1.0, 1.0, 1.0, 1.0, 1.0, 1.0, 1.0, 1.0, 1.0, 1.0, 1.0, 1.0, 1.0, 1.0, 1.0, 1.0, 1.0, 1.0, 1.0, 1.0, 1.0, 1.0, 1.0, 1.0, 1.0, 1.0, 1.0, 1.0, 1.0, 1.0, 1.0, 1.0, 1.0, 1.0, 1.0, 1.0, 1.0, 1.0, 1.0, 1.0, 1.0, 1.0, 1.0, 1.0, 1.0, 1.0, 1.0, 1.0, 1.0, 1.0, 1.0, 1.0, 1.0, 1.0, 1.0, 1.0, 1.0, 1.0, 1.0, 1.0, 1.0, 1.0, 1.0, 1.0, 1.0, 1.0, 1.0, 1.0, 1.0, 1.0, 1.0, 1.0, 1.0, 1.0, 1.0, 1.0, 1.0, 1.0, 1.0, 1.0, 1.0, 1.0, 1.0, 1.0, 1.0, 1.0, 1.0, 1.0, 1.0, 1.0, 1.0, 1.0, 1.0, 1.0, 1.0, 1.0, 1.0, 1.0, 1.0, 1.0, 1.0, 1.0, 1.0, 1.0, 1.0, 1.0, 1.0, 1.0, 1.0, 1.0, 1.0, 1.0, 1.0, 1.0, 1.0, 1.0, 1.0, 1.0, 1.0, 1.0, 1.0, 1.0, 1.0, 1.0, 1.0, 1.0, 1.0, 1.0, 1.0, 1.0, 1.0, 1.0, 1.0, 1.0, 1.0, 1.0, 1.0, 1.0, 1.0, 1.0, 1.0, 1.0, 1.0, 1.0, 1.0, 1.0, 1.0, 1.0, 1.0, 1.0, 1.0, 1.0, 1.0, 1.0, 1.0, 1.0, 1.0, 1.0, 1.0, 1.0, 1.0, 1.0, 1.0, 1.0, 1.0, 1.0, 1.0, 1.0, 1.0, 1.0, 1.0, 1.0, 1.0, 1.0, 1.0, 1.0, 1.0, 1.0, 1.0, 1.0, 1.0, 1.0, 1.0, 1.0, 1.0, 1.0, 1.0, 1.0, 1.0, 1.0, 1.0, 1.0, 1.0, 1.0, 1.0, 1.0, 1.0, 1.0, 1.0, 1.0, 1.0, 1.0, 1.0, 1.0, 1.0, 1.0, 1.0, 1.0, 1.0, 1.0, 1.0, 1.0, 1.0, 1.0, 1.0, 1.0, 1.0, 1.0, 1.0, 1.0, 1.0, 1.0, 1.0, 1.0, 1.0, 1.0, 1.0, 1.0, 1.0, 1.0, 1.0, 1.0, 1.0, 1.0, 1.0, 1.0, 1.0, 1.0, 1.0, 1.0, 1.0, 1.0, 1.0, 1.0, 1.0, 1.0, 1.0, 1.0, 1.0, 1.0, 1.0, 1.0, 1.0, 1.0, 1.0, 1.0, 1.0, 1.0, 1.0, 1.0, 1.0, 1.0, 1.0, 1.0, 1.0, 1.0, 1.0, 1.0, 1.0, 1.0, 1.0, 1.0, 1.0, 1.0, 1.0, 1.0, 1.0, 1.0, 1.0, 1.0, 1.0, 1.0, 1.0, 1.0, 1.0, 1.0, 1.0, 1.0, 1.0, 1.0, 1.0, 1.0, 1.0, 1.0, 1.0, 1.0, 1.0, 1.0, 1.0, 1.0, 1.0, 1.0, 1.0, 1.0, 1.0, 1.0, 1.0, 1.0, 1.0, 1.0, 1.0, 1.0, 1.0, 1.0, 1.0, 1.0, 1.0, 1.0, 1.0, 1.0, 1.0, 1.0, 1.0, 1.0, 1.0, 1.0, 1.0, 1.0, 1.0, 1.0, 1.0, 1.0, 1.0, 1.0, 1.0, 1.0, 1.0, 1.0, 1.0, 1.0, 1.0, 1.0, 1.0, 1.0, 1.0, 1.0, 1.0, 1.0, 1.0, 1.0, 1.0, 1.0, 1.0, 1.0, 1.0, 1.0, 1.0, 1.0, 1.0, 1.0, 1.0, 1.0, 1.0, 1.0, 1.0, 1.0, 1.0, 1.0, 1.0, 1.0, 1.0, 1.0, 1.0, 1.0, 1.0, 1.0, 1.0, 1.0, 1.0, 1.0, 1.0, 1.0, 1.0, 1.0, 1.0, 1.0, 1.0, 1.0, 1.0, 1.0, 1.0, 1.0, 1.0, 1.0, 1.0, 1.0, 1.0, 1.0, 1.0, 1.0, 1.0, 1.0, 1.0, 1.0, 1.0, 1.0, 1.0, 1.0, 1.0, 1.0, 1.0, 1.0, 1.0, 1.0, 1.0, 1.0, 1.0, 1.0, 1.0, 1.0, 1.0, 1.0, 1.0, 1.0, 1.0, 1.0, 1.0, 1.0, 1.0, 1.0, 1.0, 1.0, 1.0, 1.0, 1.0, 1.0, 1.0, 1.0, 1.0, 1.0, 1.0, 1.0, 1.0, 1.0, 1.0, 1.0, 1.0, 1.0, 1.0, 1.0, 1.0, 1.0, 1.0, 1.0, 1.0, 1.0, 1.0, 1.0, 1.0, 1.0, 1.0, 1.0, 1.0, 1.0, 1.0, 1.0, 1.0, 1.0, 1.0, 1.0, 1.0, 1.0, 1.0, 1.0, 1.0, 1.0, 1.0, 1.0, 1.0, 1.0, 1.0, 1.0, 1.0, 1.0, 1.0, 1.0, 1.0, 1.0, 1.0, 1.0, 1.0, 1.0, 1.0, 1.0, 1.0, 1.0, 1.0, 1.0, 1.0, 1.0, 1.0, 1.0, 1.0, 1.0, 1.0, 1.0, 1.0, 1.0, 1.0, 1.0, 1.0, 1.0, 1.0, 1.0, 1.0, 1.0, 1.0, 1.0, 1.0, 1.0, 1.0, 1.0, 1.0, 1.0, 1.0, 1.0, 1.0, 1.0, 1.0, 1.0, 1.0, 1.0, 1.0, 1.0, 1.0, 1.0, 1.0, 1.0, 1.0, 1.0, 1.0, 1.0, 1.0, 1.0, 1.0, 1.0, 1.0, 1.0, 1.0, 1.0, 1.0, 1.0, 1.0, 1.0, 1.0, 1.0, 1.0, 1.0, 1.0, 1.0, 1.0, 1.0, 1.0, 1.0, 1.0, 1.0, 1.0, 1.0, 1.0, 1.0, 1.0, 1.0, 1.0, 1.0, 1.0, 1.0, 1.0, 1.0, 1.0, 1.0, 1.0, 1.0, 1.0, 1.0, 1.0, 1.0, 1.0, 1.0, 1.0, 1.0, 1.0, 1.0, 1.0, 1.0, 1.0, 1.0, 1.0, 1.0, 1.0, 1.0, 1.0, 1.0, 1.0, 1.0, 1.0, 1.0, 1.0, 1.0, 1.0, 1.0, 1.0, 1.0, 1.0, 1.0, 1.0, 1.0, 1.0, 1.0, 1.0, 1.0, 1.0, 1.0, 1.0, 1.0, 1.0, 1.0, 1.0, 1.0, 1.0, 1.0, 1.0, 1.0, 1.0, 1.0, 1.0, 1.0, 1.0, 1.0, 1.0, 1.0, 1.0, 1.0, 1.0, 1.0, 1.0, 1.0, 1.0, 1.0, 1.0, 1.0, 1.0, 1.0, 1.0, 1.0, 1.0, 1.0, 1.0, 1.0, 1.0, 1.0, 1.0, 1.0, 1.0, 1.0, 1.0, 1.0, 1.0, 1.0, 1.0, 1.0, 1.0, 1.0, 1.0, 1.0, 1.0, 1.0, 1.0, 1.0, 1.0, 1.0, 1.0, 1.0, 1.0, 1.0, 1.0, 1.0, 1.0, 1.0, 1.0, 1.0, 1.0, 1.0, 1.0, 1.0, 1.0, 1.0, 1.0, 1.0, 1.0, 1.0, 1.0, 1.0, 1.0, 1.0, 1.0, 1.0, 1.0, 1.0, 1.0, 1.0, 1.0, 1.0, 1.0, 1.0, 1.0, 1.0, 1.0, 1.0, 1.0, 1.0, 1.0, 1.0, 1.0, 1.0, 1.0, 1.0, 1.0, 1.0, 1.0, 1.0, 1.0, 1.0, 1.0, 1.0, 1.0, 1.0, 1.0, 1.0, 1.0, 1.0, 1.0, 1.0, 1.0, 1.0, 1.0, 1.0, 1.0, 1.0, 1.0, 1.0, 1.0, 1.0, 1.0, 1.0, 1.0, 1.0, 1.0, 1.0, 1.0, 1.0, 1.0, 1.0, 1.0, 1.0, 1.0, 1.0, 1.0, 1.0, 1.0, 1.0, 1.0, 1.0, 1.0, 1.0, 1.0, 1.0, 1.0, 1.0, 1.0, 1.0, 1.0, 1.0, 1.0, 1.0, 1.0, 1.0, 1.0, 1.0, 1.0, 1.0, 1.0, 1.0, 1.0, 1.0, 1.0, 1.0, 1.0, 1.0, 1.0, 1.0, 1.0, 1.0, 1.0, 1.0, 1.0, 1.0, 1.0, 1.0, 1.0, 1.0, 1.0, 1.0, 1.0, 1.0, 1.0, 1.0, 1.0, 1.0, 1.0, 1.0, 1.0, 1.0, 1.0, 1.0, 1.0, 1.0, 1.0, 1.0, 1.0, 1.0, 1.0, 1.0, 1.0, 1.0, 1.0, 1.0, 1.0, 1.0, 1.0, 1.0, 1.0, 1.0, 1.0, 1.0, 1.0, 1.0, 1.0, 1.0, 1.0, 1.0, 1.0, 1.0, 1.0, 1.0, 1.0, 1.0, 1.0, 1.0, 1.0, 1.0, 1.0, 1.0, 1.0, 1.0, 1.0, 1.0, 1.0, 1.0, 1.0, 1.0, 1.0, 1.0, 1.0, 1.0, 1.0, 1.0, 1.0, 1.0, 1.0, 1.0, 1.0, 1.0, 1.0, 1.0, 1.0, 1.0, 1.0, 1.0, 1.0, 1.0, 1.0, 1.0, 1.0, 1.0, 1.0, 1.0, 1.0, 1.0, 1.0, 1.0, 1.0, 1.0, 1.0, 1.0, 1.0, 1.0, 1.0, 1.0, 1.0, 1.0, 1.0, 1.0, 1.0, 1.0, 1.0, 1.0, 1.0, 1.0, 1.0, 1.0, 1.0, 1.0, 1.0, 1.0, 1.0, 1.0, 1.0, 1.0, 1.0, 1.0, 1.0, 1.0, 1.0, 1.0, 1.0, 1.0, 1.0, 1.0, 1.0, 1.0, 1.0, 1.0, 1.0, 1.0, 1.0, 1.0, 1.0, 1.0, 1.0, 1.0, 1.0, 1.0, 1.0, 1.0, 1.0, 1.0, 1.0, 1.0, 1.0, 1.0, 1.0, 1.0, 1.0, 1.0, 1.0, 1.0, 1.0, 1.0, 1.0, 1.0, 1.0, 1.0, 1.0, 1.0, 1.0, 1.0, 1.0, 1.0, 1.0, 1.0, 1.0, 1.0, 1.0, 1.0, 1.0, 1.0, 1.0, 1.0, 1.0, 1.0, 1.0, 1.0, 1.0, 1.0, 1.0, 1.0, 1.0, 1.0, 1.0, 1.0, 1.0, 1.0, 1.0, 1.0, 1.0, 1.0, 1.0, 1.0, 1.0, 1.0, 1.0, 1.0, 1.0, 1.0, 1.0, 1.0, 1.0, 1.0, 1.0, 1.0, 1.0, 1.0, 1.0, 1.0, 1.0, 1.0, 1.0, 1.0, 1.0, 1.0, 1.0, 1.0, 1.0, 1.0, 1.0, 1.0, 1.0, 1.0, 1.0, 1.0, 1.0, 1.0, 1.0, 1.0, 1.0, 1.0, 1.0, 1.0, 1.0, 1.0, 1.0, 1.0, 1.0, 1.0, 1.0, 1.0, 1.0, 1.0, 1.0, 1.0, 1.0, 1.0, 1.0, 1.0, 1.0, 1.0, 1.0, 1.0, 1.0, 1.0, 1.0, 1.0, 1.0, 1.0, 1.0, 1.0, 1.0, 1.0, 1.0, 1.0, 1.0, 1.0, 1.0, 1.0, 1.0, 1.0, 1.0, 1.0, 1.0, 1.0, 1.0, 1.0, 1.0, 1.0, 1.0, 1.0, 1.0, 1.0, 1.0, 1.0, 1.0, 1.0, 1.0, 1.0, 1.0, 1.0, 1.0, 1.0, 1.0, 1.0, 1.0, 1.0, 1.0, 1.0, 1.0, 1.0, 1.0, 1.0, 1.0, 1.0, 1.0, 1.0, 1.0, 1.0, 1.0, 1.0, 1.0, 1.0, 1.0, 1.0, 1.0, 1.0, 1.0, 1.0, 1.0, 1.0, 1.0, 1.0, 1.0, 1.0, 1.0, 1.0, 1.0, 1.0, 1.0, 1.0, 1.0, 1.0, 1.0, 1.0, 1.0, 1.0, 1.0, 1.0, 1.0, 1.0, 1.0, 1.0, 1.0, 1.0, 1.0, 1.0, 1.0, 1.0, 1.0, 1.0, 1.0, 1.0, 1.0, 1.0, 1.0, 1.0, 1.0, 1.0, 1.0, 1.0, 1.0, 1.0, 1.0, 1.0, 1.0, 1.0, 1.0, 1.0, 1.0, 1.0, 1.0, 1.0, 1.0, 1.0, 1.0, 1.0, 1.0, 1.0, 1.0, 1.0, 1.0, 1.0, 1.0, 1.0, 1.0, 1.0, 1.0, 1.0, 1.0, 1.0, 1.0, 1.0, 1.0, 1.0, 1.0, 1.0, 1.0, 1.0, 1.0, 1.0, 1.0, 1.0, 1.0, 1.0, 1.0, 1.0, 1.0, 1.0, 1.0, 1.0, 1.0, 1.0, 1.0, 1.0, 1.0, 1.0, 1.0, 1.0, 1.0, 1.0, 1.0, 1.0, 1.0, 1.0, 1.0, 1.0, 1.0, 1.0, 1.0, 1.0, 1.0, 1.0, 1.0, 1.0, 1.0, 1.0, 1.0, 1.0, 1.0, 1.0, 1.0, 1.0, 1.0, 1.0, 1.0, 1.0, 1.0, 1.0, 1.0, 1.0, 1.0, 1.0, 1.0, 1.0, 1.0, 1.0, 1.0, 1.0, 1.0, 1.0, 1.0, 1.0, 1.0, 1.0, 1.0, 1.0, 1.0, 1.0, 1.0, 1.0, 1.0, 1.0, 1.0, 1.0, 1.0, 1.0, 1.0, 1.0, 1.0, 1.0, 1.0, 1.0, 1.0, 1.0, 1.0, 1.0, 1.0, 1.0, 1.0, 1.0, 1.0, 1.0, 1.0, 1.0, 1.0, 1.0, 1.0, 1.0, 1.0, 1.0, 1.0, 1.0, 1.0, 1.0, 1.0, 1.0, 1.0, 1.0, 1.0, 1.0, 1.0, 1.0, 1.0, 1.0, 1.0, 1.0, 1.0, 1.0, 1.0, 1.0, 1.0, 1.0, 1.0, 1.0, 1.0, 1.0, 1.0, 1.0, 1.0, 1.0, 1.0, 1.0, 1.0, 1.0, 1.0, 1.0, 1.0, 1.0, 1.0, 1.0, 1.0, 1.0, 1.0, 1.0, 1.0, 1.0, 1.0, 1.0, 1.0, 1.0, 1.0, 1.0, 1.0, 1.0, 1.0, 1.0, 1.0, 1.0, 1.0, 1.0, 1.0, 1.0, 1.0, 1.0, 1.0, 1.0, 1.0, 1.0, 1.0, 1.0, 1.0, 1.0, 1.0, 1.0, 1.0, 1.0, 1.0, 1.0, 1.0, 1.0, 1.0, 1.0, 1.0, 1.0, 1.0, 1.0, 1.0, 1.0, 1.0, 1.0, 1.0, 1.0, 1.0, 1.0, 1.0, 1.0, 1.0, 1.0, 1.0, 1.0, 1.0, 1.0, 1.0, 1.0, 1.0, 1.0, 1.0, 1.0, 1.0, 1.0, 1.0, 1.0, 1.0, 1.0, 1.0, 1.0, 1.0, 1.0, 1.0, 1.0, 1.0, 1.0, 1.0, 1.0, 1.0, 1.0, 1.0, 1.0, 1.0, 1.0, 1.0, 1.0, 1.0, 1.0, 1.0, 1.0, 1.0, 1.0, 1.0, 1.0, 1.0, 1.0, 1.0, 1.0, 1.0, 1.0, 1.0, 1.0, 1.0, 1.0, 1.0, 1.0, 1.0, 1.0, 1.0, 1.0, 1.0, 1.0, 1.0, 1.0, 1.0, 1.0, 1.0, 1.0, 1.0, 1.0, 1.0, 1.0, 1.0, 1.0, 1.0, 1.0, 1.0, 1.0, 1.0, 1.0, 1.0, 1.0, 1.0, 1.0, 1.0, 1.0, 1.0, 1.0, 1.0, 1.0, 1.0, 1.0, 1.0, 1.0, 1.0, 1.0, 1.0, 1.0, 1.0, 1.0, 1.0, 1.0, 1.0, 1.0, 1.0, 1.0, 1.0, 1.0, 1.0, 1.0, 1.0, 1.0, 1.0, 1.0, 1.0, 1.0, 1.0, 1.0, 1.0, 1.0, 1.0, 1.0, 1.0, 1.0, 1.0, 1.0, 1.0, 1.0, 1.0, 1.0, 1.0, 1.0, 1.0, 1.0, 1.0, 1.0, 1.0, 1.0, 1.0, 1.0, 1.0, 1.0, 1.0, 1.0, 1.0, 1.0, 1.0, 1.0, 1.0, 1.0, 1.0, 1.0, 1.0, 1.0, 1.0, 1.0, 1.0, 1.0, 1.0, 1.0, 1.0, 1.0, 1.0, 1.0, 1.0, 1.0, 1.0, 1.0, 1.0, 1.0, 1.0, 1.0, 1.0, 1.0, 1.0, 1.0, 1.0, 1.0, 1.0, 1.0, 1.0, 1.0, 1.0, 1.0, 1.0, 1.0, 1.0, 1.0, 1.0, 1.0, 1.0, 1.0, 1.0, 1.0, 1.0, 1.0, 1.0, 1.0, 1.0, 1.0, 1.0, 1.0, 1.0, 1.0, 1.0, 1.0, 1.0, 1.0, 1.0, 1.0, 1.0, 1.0, 1.0, 1.0, 1.0, 1.0, 1.0, 1.0, 1.0, 1.0, 1.0, 1.0, 1.0, 1.0, 1.0, 1.0, 1.0, 1.0, 1.0, 1.0, 1.0, 1.0, 1.0, 1.0, 1.0, 1.0, 1.0, 1.0, 1.0, 1.0, 1.0, 1.0, 1.0, 1.0, 1.0, 1.0, 1.0, 1.0, 1.0, 1.0, 1.0, 1.0, 1.0, 1.0, 1.0, 1.0, 1.0, 1.0, 1.0, 1.0, 1.0, 1.0, 1.0, 1.0, 1.0, 1.0, 1.0, 1.0, 1.0, 1.0, 1.0, 1.0, 1.0, 1.0, 1.0, 1.0, 1.0, 1.0, 1.0, 1.0, 1.0, 1.0, 1.0, 1.0, 1.0, 1.0, 1.0, 1.0, 1.0, 1.0, 1.0, 1.0, 1.0, 1.0, 1.0, 1.0, 1.0, 1.0, 1.0, 1.0, 1.0, 1.0, 1.0, 1.0, 1.0, 1.0, 1.0, 1.0, 1.0, 1.0, 1.0, 1.0, 1.0, 1.0, 1.0, 1.0, 1.0, 1.0, 1.0, 1.0, 1.0, 1.0, 1.0, 1.0, 1.0, 1.0, 1.0, 1.0, 1.0, 1.0, 1.0, 1.0, 1.0, 1.0, 1.0, 1.0, 1.0, 1.0, 1.0, 1.0, 1.0, 1.0, 1.0, 1.0, 1.0, 1.0, 1.0, 1.0, 1.0, 1.0, 1.0, 1.0, 1.0, 1.0, 1.0, 1.0, 1.0, 1.0, 1.0, 1.0, 1.0, 1.0, 1.0, 1.0, 1.0, 1.0, 1.0, 1.0, 1.0, 1.0, 1.0, 1.0, 1.0, 1.0, 1.0, 1.0, 1.0, 1.0, 1.0, 1.0, 1.0, 1.0, 1.0, 1.0, 1.0, 1.0, 1.0, 1.0, 1.0, 1.0, 1.0, 1.0, 1.0, 1.0, 1.0, 1.0, 1.0, 1.0, 1.0, 1.0, 1.0, 1.0, 1.0, 1.0, 1.0, 1.0, 1.0, 1.0, 1.0, 1.0, 1.0, 1.0, 1.0, 1.0, 1.0, 1.0, 1.0, 1.0, 1.0, 1.0, 1.0, 1.0, 1.0, 1.0, 1.0, 1.0, 1.0, 1.0, 1.0, 1.0, 1.0, 1.0, 1.0, 1.0, 1.0, 1.0, 1.0, 1.0, 1.0, 1.0, 1.0, 1.0, 1.0, 1.0, 1.0, 1.0, 1.0, 1.0, 1.0, 1.0, 1.0, 1.0, 1.0, 1.0, 1.0, 1.0, 1.0, 1.0, 1.0, 1.0, 1.0, 1.0, 1.0, 1.0, 1.0, 1.0, 1.0, 1.0, 1.0, 1.0, 1.0, 1.0, 1.0, 1.0, 1.0, 1.0, 1.0, 1.0, 1.0, 1.0, 1.0, 1.0, 1.0, 1.0, 1.0, 1.0, 1.0, 1.0, 1.0, 1.0, 1.0, 1.0, 1.0, 1.0, 1.0, 1.0, 1.0, 1.0, 1.0, 1.0, 1.0, 1.0, 1.0, 1.0, 1.0, 1.0, 1.0, 1.0, 1.0, 1.0, 1.0, 1.0, 1.0, 1.0, 1.0, 1.0, 1.0, 1.0, 1.0, 1.0, 1.0, 1.0, 1.0, 1.0, 1.0, 1.0, 1.0, 1.0, 1.0, 1.0, 1.0, 1.0, 1.0, 1.0, 1.0, 1.0, 1.0, 1.0, 1.0, 1.0, 1.0, 1.0, 1.0, 1.0, 1.0, 1.0, 1.0, 1.0, 1.0, 1.0, 1.0, 1.0, 1.0, 1.0, 1.0, 1.0, 1.0, 1.0, 1.0, 1.0, 1.0, 1.0, 1.0, 1.0, 1.0, 1.0, 1.0, 1.0, 1.0, 1.0, 1.0, 1.0, 1.0, 1.0, 1.0, 1.0, 1.0, 1.0, 1.0, 1.0, 1.0, 1.0, 1.0, 1.0, 1.0, 1.0, 1.0, 1.0, 1.0, 1.0, 1.0, 1.0, 1.0, 1.0, 1.0, 1.0, 1.0, 1.0, 1.0, 1.0, 1.0, 1.0, 1.0, 1.0, 1.0, 1.0, 1.0, 1.0, 1.0, 1.0, 1.0, 1.0, 1.0, 1.0, 1.0, 1.0, 1.0, 1.0, 1.0, 1.0, 1.0, 1.0, 1.0, 1.0, 1.0, 1.0, 1.0, 1.0, 1.0, 1.0, 1.0, 1.0, 1.0, 1.0, 1.0, 1.0, 1.0, 1.0, 1.0, 1.0, 1.0, 1.0, 1.0, 1.0, 1.0, 1.0, 1.0, 1.0, 1.0, 1.0, 1.0, 1.0, 1.0, 1.0, 1.0, 1.0, 1.0, 1.0, 1.0, 1.0, 1.0, 1.0, 1.0, 1.0, 1.0, 1.0, 1.0, 1.0, 1.0, 1.0, 1.0, 1.0, 1.0, 1.0, 1.0, 1.0, 1.0, 1.0, 1.0, 1.0, 1.0, 1.0, 1.0, 1.0, 1.0, 1.0, 1.0, 1.0, 1.0, 1.0, 1.0, 1.0, 1.0, 1.0, 1.0, 1.0, 1.0, 1.0, 1.0, 1.0, 1.0, 1.0, 1.0, 1.0, 1.0, 1.0, 1.0, 1.0, 1.0, 1.0, 1.0, 1.0, 1.0, 1.0, 1.0, 1.0, 1.0, 1.0, 1.0, 1.0, 1.0, 1.0, 1.0, 1.0, 1.0, 1.0, 1.0, 1.0, 1.0, 1.0, 1.0, 1.0, 1.0, 1.0, 1.0, 1.0, 1.0, 1.0, 1.0, 1.0, 1.0, 1.0, 1.0, 1.0, 1.0, 1.0, 1.0, 1.0, 1.0, 1.0, 1.0, 1.0, 1.0, 1.0, 1.0, 1.0, 1.0, 1.0, 1.0, 1.0, 1.0, 1.0, 1.0, 1.0, 1.0, 1.0, 1.0, 1.0, 1.0, 1.0, 1.0, 1.0, 1.0, 1.0, 1.0, 1.0, 1.0, 1.0, 1.0, 1.0, 1.0, 1.0, 1.0, 1.0, 1.0, 1.0, 1.0, 1.0, 1.0, 1.0, 1.0, 1.0, 1.0, 1.0, 1.0])
me_cube.materials.append(mat_material)
me_cube.use_mirror_vertex_groups = False
me_cube.update()

# ---- objects
ob_cube_col = bpy.data.objects.new('Cube-col', me_cube)

# ---- transforms, parenting, visibility, modifiers, constraints
ob_cube_col.location = (0.0, 0.0, 0.0)
ob_cube_col.lock_rotations_4d = False
ob_cube_col.empty_display_type = 'ARROWS'
ob_cube_col.lineart.crease_threshold = 0.0

# ---- collection membership
col_collection.objects.link(ob_cube_col)

# ---- scene / render settings (as saved in the file)
scene.frame_start = 1; scene.frame_end = 250; scene.frame_set(1)
scene.render.engine = 'BLENDER_EEVEE_NEXT'
bpy.context.view_layer.update()

# ---- added for rendering (the .blend has no active camera and no usable light): camera, sun
cam_auto = bpy.data.cameras.new('AutoCamera')
cam_auto.lens = 50.0
cam_auto.sensor_width = 36.0
cam_auto.clip_end = 1733.36
ob_auto_camera = bpy.data.objects.new('AutoCamera', cam_auto)
scene.collection.objects.link(ob_auto_camera)
ob_auto_camera.location = (98.1984, -130.784, 73.4277)
ob_auto_camera.rotation_euler = (1.09748, -7.21219e-08, 0.694738)
scene.camera = ob_auto_camera
light_auto_sun = bpy.data.lights.new('AutoSun', 'SUN')
light_auto_sun.energy = 3.0
light_auto_sun.angle = 0.0523599
ob_auto_sun = bpy.data.objects.new('AutoSun', light_auto_sun)
scene.collection.objects.link(ob_auto_sun)
ob_auto_sun.rotation_euler = (0.872665, 0.174533, 0.523599)
bpy.context.view_layer.update()
